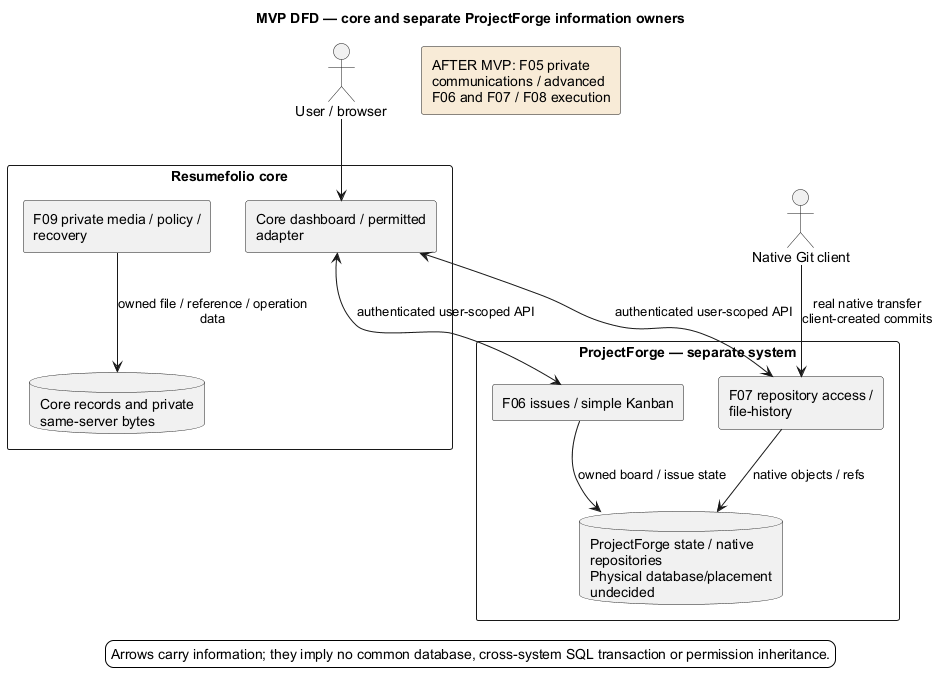

The diagram above was rendered by PlantUML. Its source (embedded in the PNG):
@startuml
' OWNER-MVP-2026-11-04 review: MVP systems. Correct information/store ownership and prevent future execution or shared core/Git stores.
title MVP DFD — core and separate ProjectForge information owners
skinparam backgroundColor white
skinparam shadowing false
skinparam defaultFontName Arial
skinparam wrapWidth 190
actor "User / browser" as U
actor "Native Git client" as CL
rectangle "Resumefolio core" {
 rectangle "Core dashboard / permitted adapter" as C
 rectangle "F09 private media / policy / recovery" as F
 database "Core records and private same-server bytes" as D
 F --> D : owned file / reference / operation data
}
rectangle "ProjectForge — separate system" {
 rectangle "F06 issues / simple Kanban" as W
 rectangle "F07 repository access / file-history" as G
 database "ProjectForge state / native repositories\nPhysical database/placement undecided" as GD
 W --> GD : owned board / issue state
 G --> GD : native objects / refs
}
U --> C
C <--> W : authenticated user-scoped API
C <--> G : authenticated user-scoped API
CL --> G : real native transfer\nclient-created commits
rectangle "AFTER MVP: F05 private communications / advanced F06 and F07 / F08 execution" as FUT #F8EBD7
legend bottom
 Arrows carry information; they imply no common database, cross-system SQL transaction or permission inheritance.
endlegend
@enduml